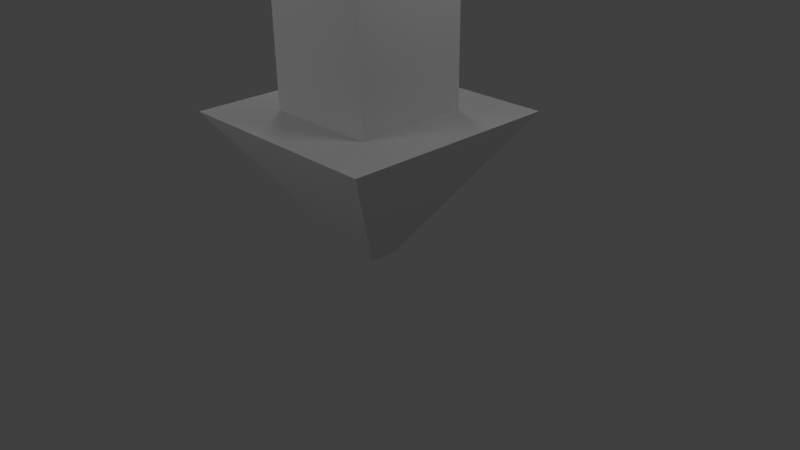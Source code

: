 # Source: arrow.blend  (saved by Blender 2.63.0; exported with 4.5.12 LTS)
import bpy
from mathutils import Matrix  # noqa: F401  (used for matrix-valued properties, if any)

bpy.ops.wm.read_factory_settings(use_empty=True)
scene = bpy.context.scene
scene.name = 'Scene'

# ---- collections
col_collection_1 = bpy.data.collections.new('Collection 1'); scene.collection.children.link(col_collection_1)

# ---- materials (node trees are filled in below, after node groups)
mat_material = bpy.data.materials.new('Material')
mat_material.alpha_threshold = 0.0
mat_material.use_transparent_shadow = False
mat_material.roughness = 0.5
mat_material.line_color = (0.0, 0.0, 0.0, 1.0)

# ---- material node trees

# ---- world
world_world = bpy.data.worlds.new('World'); scene.world = world_world
world_world.color = (0.05088, 0.05088, 0.05088)
world_world.use_sun_shadow = False
world_world.sun_shadow_jitter_overblur = 0.0
world_world.cycles.sampling_method = 'MANUAL'
world_world.cycles.sample_map_resolution = 256

# ---- cameras
cam_camera = bpy.data.cameras.new('Camera')
cam_camera.clip_end = 100.0
cam_camera.lens = 35.0
cam_camera.sensor_width = 32.0
cam_camera.sensor_height = 18.0
cam_camera.ortho_scale = 7.314
cam_camera.dof.focus_distance = 0.0
cam_camera.dof.aperture_fstop = 128.0

# ---- lights
light_lamp_002 = bpy.data.lights.new('Lamp.002', 'POINT')
light_lamp_002.transmission_factor = 0.0
light_lamp_002.cutoff_distance = 30.0
light_lamp_002.energy = 100.0
light_lamp_002.shadow_buffer_clip_start = 1.001
light_lamp_002.shadow_soft_size = 1.0
light_lamp_002.shadow_maximum_resolution = 0.006
light_lamp_002.use_absolute_resolution = True
light_lamp_002.cycles.use_multiple_importance_sampling = False
light_lamp_001 = bpy.data.lights.new('Lamp.001', 'POINT')
light_lamp_001.transmission_factor = 0.0
light_lamp_001.cutoff_distance = 30.0
light_lamp_001.energy = 100.0
light_lamp_001.shadow_buffer_clip_start = 1.001
light_lamp_001.shadow_soft_size = 1.0
light_lamp_001.shadow_maximum_resolution = 0.006
light_lamp_001.use_absolute_resolution = True
light_lamp_001.cycles.use_multiple_importance_sampling = False
light_lamp = bpy.data.lights.new('Lamp', 'POINT')
light_lamp.transmission_factor = 0.0
light_lamp.cutoff_distance = 30.0
light_lamp.energy = 100.0
light_lamp.shadow_buffer_clip_start = 1.001
light_lamp.shadow_soft_size = 1.0
light_lamp.shadow_maximum_resolution = 0.006
light_lamp.use_absolute_resolution = True
light_lamp.cycles.use_multiple_importance_sampling = False

# ---- meshes
me_cube = bpy.data.meshes.new('Cube')
me_cube.from_pydata([(-0.7578, -0.7626, 1.944), (-0.7578, 0.7412, 1.944), (0.746, 0.7412, 1.944), (0.746, -0.7626, 1.944), (-0.7578, -0.7626, 5.651), (-0.7578, 0.7412, 5.651), (0.746, 0.7412, 5.651), (0.746, -0.7626, 5.651), (-1.462, -1.433, 1.919), (-1.462, 1.433, 1.919), (1.404, 1.433, 1.919), (1.404, -1.433, 1.919), (-0.1874, -0.1838, 0.02742), (-0.1874, 0.1838, 0.02742), (0.1801, 0.1838, 0.02742), (0.1801, -0.1838, 0.02742)], [], [(4, 5, 1, 0), (5, 6, 2, 1), (6, 7, 3, 2), (7, 4, 0, 3), (8, 11, 3, 0), (7, 6, 5, 4), (12, 15, 11, 8), (9, 8, 0, 1), (11, 10, 2, 3), (10, 9, 1, 2), (12, 13, 14, 15), (13, 12, 8, 9), (14, 13, 9, 10), (15, 14, 10, 11)])
_uv = me_cube.uv_layers.new(name='UVMap')
_uv.uv.foreach_set('vector', [0.5051, 0.9779, 0.2731, 0.979, 0.2719, 0.3565, 0.5038, 0.3555, 0.9922, 0.982, 0.7603, 0.981, 0.7616, 0.3585, 0.9935, 0.3596, 0.7487, 0.9839, 0.5194, 0.985, 0.5182, 0.3471, 0.7475, 0.346, 0.03078, 0.9819, 0.2627, 0.9829, 0.264, 0.3605, 0.03205, 0.3594, 0.009766, 0.0009462, 0.3183, 0.0, 0.2745, 0.04678, 0.05927, 0.04744, 0.9642, 0.03144, 0.9649, 0.2467, 0.7496, 0.2474, 0.749, 0.0321, 0.651, 0.1323, 0.6511, 0.1719, 0.4476, 0.3039, 0.4473, -0.004676, 0.01071, 0.3095, 0.009766, 0.0009462, 0.05927, 0.04744, 0.05993, 0.2627, 0.3183, 0.0, 0.3193, 0.3086, 0.2752, 0.262, 0.2745, 0.04678, 0.3193, 0.3086, 0.01071, 0.3095, 0.05993, 0.2627, 0.2752, 0.262, 0.1895, 0.1319, 0.1894, 0.1745, 0.1467, 0.1743, 0.1469, 0.1317, 0.6515, 0.1312, 0.6515, 0.1707, 0.4476, 0.3049, 0.4482, -0.003679, 0.6561, 0.1346, 0.6561, 0.1742, 0.4527, 0.3117, 0.4523, 0.003133, 0.6726, 0.1362, 0.6727, 0.1757, 0.4406, 0.3109, 0.4396, 0.00238])
me_cube.materials.append(mat_material)
me_cube.use_remesh_preserve_volume = False
me_cube.use_remesh_preserve_attributes = False
me_cube.use_mirror_vertex_groups = False
me_cube.update()

# ---- objects
ob_lamp_002 = bpy.data.objects.new('Lamp.002', light_lamp_002)
ob_lamp_001 = bpy.data.objects.new('Lamp.001', light_lamp_001)
ob_cube = bpy.data.objects.new('Cube', me_cube)
ob_lamp = bpy.data.objects.new('Lamp', light_lamp)
ob_camera = bpy.data.objects.new('Camera', cam_camera)

# ---- transforms, parenting, visibility, modifiers, constraints
ob_lamp_002.location = (-0.9186, -5.465, 5.023)
ob_lamp_002.rotation_euler = (1.16, -0.5871, 2.009)
ob_lamp_002.lock_rotations_4d = False
ob_lamp_002.empty_display_type = 'ARROWS'
ob_lamp_002.color = (0.0, 0.0, 0.0, 0.0)
ob_lamp_002.lineart.crease_threshold = 0.0
ob_lamp_001.location = (-3.746, 2.288, 4.465)
ob_lamp_001.rotation_euler = (1.16, -0.5871, 2.009)
ob_lamp_001.lock_rotations_4d = False
ob_lamp_001.empty_display_type = 'ARROWS'
ob_lamp_001.color = (0.0, 0.0, 0.0, 0.0)
ob_lamp_001.lineart.crease_threshold = 0.0
ob_cube.location = (0.0, 0.0, 0.0)
ob_cube.lineart.crease_threshold = 0.0
ob_lamp.location = (4.076, 1.005, 5.904)
ob_lamp.rotation_euler = (1.16, -0.5871, 2.009)
ob_lamp.lock_rotations_4d = False
ob_lamp.empty_display_type = 'ARROWS'
ob_lamp.color = (0.0, 0.0, 0.0, 0.0)
ob_lamp.lineart.crease_threshold = 0.0
ob_camera.location = (7.481, -6.508, 5.344)
ob_camera.rotation_euler = (1.109, 0.01082, 0.8149)
ob_camera.lock_rotations_4d = False
ob_camera.empty_display_type = 'ARROWS'
ob_camera.color = (0.0, 0.0, 0.0, 0.0)
ob_camera.display_type = 'WIRE'
ob_camera.lineart.crease_threshold = 0.0

# ---- collection membership
col_collection_1.objects.link(ob_lamp_002)
col_collection_1.objects.link(ob_lamp_001)
col_collection_1.objects.link(ob_cube)
col_collection_1.objects.link(ob_lamp)
col_collection_1.objects.link(ob_camera)

# ---- scene / render settings (as saved in the file)
scene.camera = ob_camera
scene.frame_start = 1; scene.frame_end = 250; scene.frame_set(1)
scene.render.engine = 'BLENDER_EEVEE_NEXT'
scene.render.image_settings.color_mode = 'RGB'
scene.render.image_settings.compression = 90
scene.render.resolution_percentage = 50
scene.render.dither_intensity = 0.0
scene.render.bake_margin = 2
scene.render.bake_bias = 0.0
scene.cycles.use_denoising = False
scene.cycles.samples = 10
scene.cycles.sampling_pattern = 'TABULATED_SOBOL'
scene.cycles.light_sampling_threshold = 0.0
scene.cycles.use_adaptive_sampling = False
scene.cycles.use_light_tree = False
scene.cycles.blur_glossy = 0.0
scene.cycles.volume_bounces = 1
scene.cycles.pixel_filter_type = 'GAUSSIAN'
scene.cycles.sample_clamp_indirect = 0.0
scene.view_settings.view_transform = 'Standard'
bpy.context.view_layer.update()
